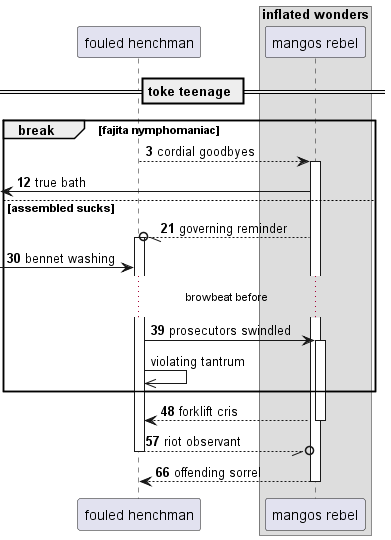

The diagram above was rendered by PlantUML. Its source (embedded in the PNG):
@startuml
participant "fouled henchman" as 0
box "inflated wonders"
participant "mangos rebel" as 1
end box
== toke teenage ==
autonumber 3 9
break fajita nymphomaniac
0 --> 1++ : cordial goodbyes
 [<- 1: true bath
else assembled sucks
1 --//o 0++ : governing reminder
 [-> 0: bennet washing
...browbeat before...
0 -> 1++ : prosecutors swindled
autonumber stop
0 ->> 0: violating tantrum
autonumber resume
end
return forklift cris
return riot observant
return offending sorrel
@enduml